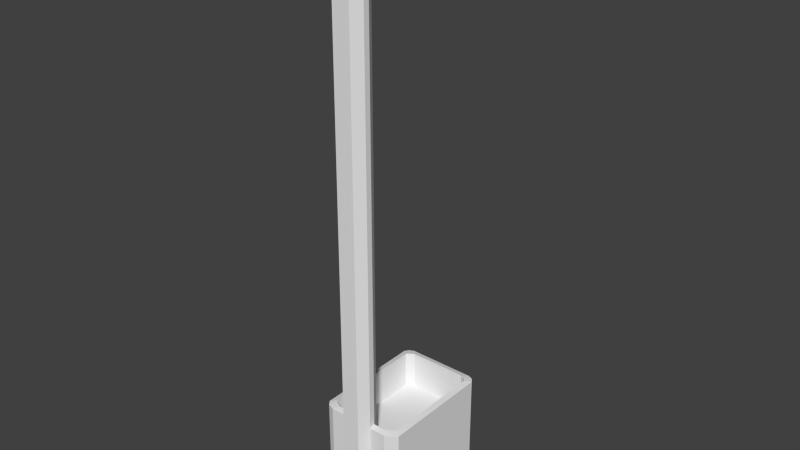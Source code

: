 # Source: kiuas.blend  (saved by Blender 2.68.0; exported with 4.5.12 LTS)
import bpy
from mathutils import Matrix  # noqa: F401  (used for matrix-valued properties, if any)

bpy.ops.wm.read_factory_settings(use_empty=True)
scene = bpy.context.scene
scene.name = 'Scene'

# ---- collections
col_collection_1 = bpy.data.collections.new('Collection 1'); scene.collection.children.link(col_collection_1)

# ---- materials (node trees are filled in below, after node groups)
mat_material = bpy.data.materials.new('Material')
mat_material.alpha_threshold = 0.0
mat_material.use_transparent_shadow = False
mat_material.roughness = 0.5
mat_material.line_color = (0.0, 0.0, 0.0, 1.0)

# ---- material node trees

# ---- world
world_world = bpy.data.worlds.new('World'); scene.world = world_world
world_world.color = (0.05088, 0.05088, 0.05088)
world_world.use_sun_shadow = False
world_world.sun_shadow_jitter_overblur = 0.0
world_world.cycles.sampling_method = 'MANUAL'
world_world.cycles.sample_map_resolution = 256

# ---- meshes
me_cube = bpy.data.meshes.new('Cube')
me_cube.from_pydata([(0.9217, 1.541, -1.263), (1.0, 1.438, -1.263), (1.0, -1.174, -1.263), (0.9217, -1.28, -1.263), (-0.9217, -1.28, -1.263), (-1.0, -1.174, -1.263), (-1.0, 1.438, -1.263), (-0.9217, 1.541, -1.263), (1.0, 1.438, 1.202), (0.9217, 1.541, 1.202), (0.9217, -1.28, 1.202), (1.0, -1.174, 1.202), (-1.0, -1.174, 1.202), (-0.9217, -1.28, 1.202), (-0.9217, 1.541, 1.202), (-1.0, 1.438, 1.202), (0.7852, 1.404, 1.235), (0.8635, 1.326, 1.235), (0.8635, -1.065, 1.235), (0.7852, -1.144, 1.235), (-0.8635, 1.326, 1.235), (-0.7852, 1.404, 1.235), (-0.7852, -1.144, 1.235), (-0.8635, -1.065, 1.235), (0.8635, 1.326, 0.339), (0.7852, 1.404, 0.339), (0.7852, -1.144, 0.339), (0.8635, -1.065, 0.339), (-0.7852, 1.404, 0.339), (-0.8635, 1.326, 0.339), (-0.8635, -1.065, 0.339), (-0.7852, -1.144, 0.339), (0.5594, 1.588, -1.263), (0.5594, 1.588, 1.202), (0.4766, 1.451, 1.235), (0.3479, -1.211, 1.235), (0.4766, 1.451, 0.339), (0.3479, -1.211, 0.339), (-0.3463, -1.347, -1.263), (-0.3463, -1.347, 1.202), (-0.3478, -1.211, 1.235), (-0.5594, 1.588, -1.263), (-0.5594, 1.588, 1.202), (-0.4765, 1.451, 1.235), (-0.4765, 1.451, 0.339), (0.3464, -1.242, -1.263), (0.3464, -1.347, 1.202), (-0.3478, -1.211, 0.339), (0.2051, -0.9776, 1.235), (0.5073, 1.588, -1.263), (0.5073, 1.588, 1.202), (0.4322, 1.451, 1.235), (0.4322, 1.451, 0.339), (0.2042, -1.58, -1.263), (0.2042, -1.58, 1.235), (0.2051, -0.9776, 0.339), (-0.2104, -0.9776, 1.235), (-0.5159, 1.588, -1.263), (-0.5159, 1.588, 1.202), (-0.4395, 1.451, 1.235), (-0.4395, 1.451, 0.339), (-0.2095, -1.58, -1.263), (-0.2095, -1.58, 1.235), (-0.2104, -0.9776, 0.339), (0.9217, 1.541, -0.01359), (1.0, 1.438, -0.01359), (1.0, -1.174, -0.01359), (0.9217, -1.28, -0.01359), (-0.9217, -1.28, -0.01359), (-1.0, -1.174, -0.01359), (-1.0, 1.438, -0.01359), (-0.9217, 1.541, -0.01359), (0.5594, 1.588, -0.01359), (-0.5594, 1.588, -0.01359), (-0.3463, -1.347, -0.01359), (0.3464, -1.347, -0.01359), (0.5073, 1.588, -0.01359), (0.2042, -1.58, -0.01359), (-0.5159, 1.588, -0.01359), (-0.2095, -1.58, -0.01359), (1.0, 1.438, -0.9365), (0.9217, -1.28, -0.9365), (-1.0, -1.174, -0.9365), (-0.9217, 1.541, -0.9365), (-0.3463, -1.347, -0.9365), (0.3464, -1.347, -0.9365), (0.2042, -1.58, -0.9365), (-0.2095, -1.58, -0.9365), (0.9217, 1.541, -0.9365), (1.0, -1.174, -0.9365), (-0.9217, -1.28, -0.9365), (-1.0, 1.438, -0.9365), (0.5594, 1.588, -0.9365), (-0.5594, 1.588, -0.9365), (0.5073, 1.588, -0.9365), (-0.5159, 1.588, -0.9365), (1.0, 1.438, -0.09642), (0.9217, -1.28, -0.09642), (-1.0, -1.174, -0.09642), (-0.9217, 1.541, -0.09642), (-0.3463, -1.347, -0.09642), (0.3464, -1.347, -0.09642), (0.2042, -1.58, -0.09642), (-0.2095, -1.58, -0.09642), (0.9217, 1.541, -0.09642), (1.0, -1.174, -0.09642), (-0.9217, -1.28, -0.09642), (-1.0, 1.438, -0.09642), (0.5594, 1.588, -0.09642), (-0.5594, 1.588, -0.09642), (0.5073, 1.588, -0.09642), (-0.5159, 1.588, -0.09642), (1.0, 1.438, -0.8387), (0.9217, -1.28, -0.8387), (-1.0, -1.174, -0.8387), (-0.9217, 1.541, -0.8387), (-0.3463, -1.347, -0.8387), (0.3464, -1.347, -0.8387), (0.2042, -1.58, -0.8387), (-0.2095, -1.58, -0.8387), (0.9217, 1.541, -0.8387), (1.0, -1.174, -0.8387), (-0.9217, -1.28, -0.8387), (-1.0, 1.438, -0.8387), (0.5594, 1.588, -0.8387), (-0.5594, 1.588, -0.8387), (0.5073, 1.588, -0.8387), (-0.5159, 1.588, -0.8387), (0.562, 1.383, -1.263), (-0.5619, 1.383, -1.263), (0.5073, 1.383, -1.263), (-0.5159, 1.488, -1.263), (0.5594, 1.488, -0.01359), (-0.5594, 1.488, -0.01359), (0.5073, 1.488, -0.01359), (-0.5159, 1.488, -0.01359), (0.5594, 1.488, -0.9365), (-0.5594, 1.488, -0.9365), (0.5073, 1.488, -0.9365), (-0.5159, 1.488, -0.9365), (0.5594, 1.488, -0.09642), (-0.5594, 1.488, -0.09642), (0.5073, 1.488, -0.09642), (-0.5159, 1.488, -0.09642), (0.5594, 1.488, -0.8387), (-0.5594, 1.488, -0.8387), (0.5073, 1.488, -0.8387), (-0.5159, 1.488, -0.8387), (0.8781, -1.242, -1.263), (0.8947, -1.242, -1.263), (-0.8947, -1.242, -1.263), (-0.8781, -1.242, -1.263), (0.8947, 1.383, -1.263), (-0.3463, -1.242, -1.263), (-0.8947, 1.383, -1.263), (0.3464, -1.347, -1.263), (0.3464, -1.347, 12.31), (-0.5594, 1.488, -1.263), (-0.3478, -1.211, 12.31), (0.5073, 1.488, -1.263), (-0.5159, 1.383, -1.263), (0.5594, 1.488, -1.263), (-0.3463, -1.347, -1.41), (0.3464, -1.242, -1.41), (0.2042, -1.58, -1.41), (-0.2095, -1.58, -1.41), (0.562, 1.383, -1.41), (-0.5619, 1.383, -1.41), (0.5073, 1.383, -1.41), (0.8781, -1.242, -1.41), (0.8947, -1.242, -1.41), (-0.8947, -1.242, -1.41), (-0.8781, -1.242, -1.41), (0.8947, 1.383, -1.41), (-0.3463, -1.242, -1.41), (-0.8947, 1.383, -1.41), (0.3464, -1.347, -1.41), (-0.3463, -1.347, 12.31), (0.3479, -1.211, 12.31), (-0.5159, 1.383, -1.41), (0.2051, -0.9776, 12.31), (0.2042, -1.58, 12.31), (-0.2104, -0.9776, 12.31), (-0.2095, -1.58, 12.31), (0.365, 1.588, -0.2388), (-0.3735, 1.588, -0.2388), (0.365, 1.588, -0.6964), (-0.3735, 1.588, -0.6964), (0.365, 1.556, -0.2388), (-0.3735, 1.556, -0.2388), (0.365, 1.556, -0.6964), (-0.3735, 1.556, -0.6964), (-0.4752, 1.588, -0.4011), (-0.4752, 1.588, -0.2845), (-0.4171, 1.588, -0.4007), (-0.4171, 1.588, -0.2856), (-0.4752, 1.655, -0.4011), (-0.4752, 1.655, -0.2845), (-0.4171, 1.655, -0.4007), (-0.4171, 1.655, -0.2856), (-0.497, 1.725, -0.4011), (-0.497, 1.725, -0.2845), (-0.3925, 1.725, -0.4007), (-0.3925, 1.725, -0.2856), (-0.4746, 1.655, -0.248), (-0.4165, 1.655, -0.2492), (-0.4965, 1.725, -0.248), (-0.3919, 1.725, -0.2492), (-0.4744, 1.655, -0.7014), (-0.4163, 1.655, -0.7011), (-0.4963, 1.725, -0.7014), (-0.3917, 1.725, -0.7011), (0.807, 1.588, -1.263), (0.8071, 1.588, 1.202), (0.6876, 1.451, 1.235), (0.6876, 1.451, 0.339), (0.6468, -1.211, 1.235), (0.6468, -1.211, 0.339), (0.7396, -1.347, -1.263), (0.7396, -1.347, 1.202), (0.8606, 1.503, -1.263), (0.807, 1.588, -0.01359), (0.7396, -1.347, -0.01359), (0.807, 1.588, -0.9365), (0.7396, -1.347, -0.9365), (0.7396, -1.347, -0.09642), (0.807, 1.588, -0.09642), (0.807, 1.588, -0.8387), (0.7396, -1.347, -0.8387), (0.7098, -1.242, -1.263), (0.7894, 1.383, -1.263), (0.7098, -1.242, -1.41), (0.7894, 1.383, -1.41), (-0.7529, -1.347, -1.263), (-0.7529, -1.347, 1.202), (-0.6569, -1.211, 1.235), (-0.8154, 1.588, -1.263), (-0.8154, 1.588, 1.202), (-0.6947, 1.451, 1.235), (-0.6947, 1.451, 0.339), (-0.6569, -1.211, 0.339), (-0.8707, 1.503, -1.263), (-0.8154, 1.588, -0.01359), (-0.7529, -1.347, -0.01359), (-0.8154, 1.588, -0.9365), (-0.7529, -1.347, -0.9365), (-0.7529, -1.347, -0.09642), (-0.8154, 1.588, -0.09642), (-0.8154, 1.588, -0.8387), (-0.7529, -1.347, -0.8387), (-0.7221, -1.242, -1.263), (-0.797, 1.383, -1.263), (-0.7221, -1.242, -1.41), (-0.797, 1.383, -1.41), (0.9217, 1.541, 1.106), (1.0, -1.174, 1.106), (-0.9217, -1.28, 1.106), (-1.0, 1.438, 1.106), (0.5594, 1.588, 1.106), (-0.5594, 1.588, 1.106), (0.5073, 1.588, 1.106), (-0.5159, 1.588, 1.106), (1.0, 1.438, 1.106), (0.9217, -1.28, 1.106), (-1.0, -1.174, 1.106), (-0.9217, 1.541, 1.106), (-0.3463, -1.347, 1.106), (0.3464, -1.347, 1.106), (0.2042, -1.58, 1.106), (-0.2095, -1.58, 1.106), (0.7396, -1.347, 1.106), (0.8071, 1.588, 1.106), (-0.7529, -1.347, 1.106), (-0.8154, 1.588, 1.106), (1.0, 1.438, -1.027), (0.9217, -1.28, -1.027), (-1.0, -1.174, -1.027), (-0.9217, 1.541, -1.027), (-0.3463, -1.347, -1.027), (0.3464, -1.347, -1.027), (0.2042, -1.58, -1.027), (-0.2095, -1.58, -1.027), (0.9217, 1.541, -1.027), (1.0, -1.174, -1.027), (-0.9217, -1.28, -1.027), (-1.0, 1.438, -1.027), (0.5594, 1.588, -1.027), (-0.5594, 1.588, -1.027), (0.5073, 1.588, -1.027), (-0.5159, 1.588, -1.027), (0.5594, 1.488, -1.027), (-0.5594, 1.488, -1.027), (0.5073, 1.488, -1.027), (-0.5159, 1.488, -1.027), (0.807, 1.588, -1.027), (0.7396, -1.347, -1.027), (-0.8154, 1.588, -1.027), (-0.7529, -1.347, -1.027), (0.5073, 1.642, -0.9365), (-0.5159, 1.642, -0.9365), (0.5073, 1.642, -1.027), (-0.5159, 1.642, -1.027)], [], [(296, 236, 7, 277), (27, 24, 25, 26), (272, 234, 13, 256), (262, 8, 11, 255), (238, 21, 28, 239), (20, 23, 30, 29), (18, 17, 24, 27), (216, 19, 26, 217), (264, 12, 15, 257), (8, 17, 18, 11), (15, 12, 23, 20), (237, 14, 21, 238), (21, 14, 15, 20), (23, 12, 13, 22), (19, 10, 11, 18), (17, 8, 9, 16), (254, 9, 8, 262), (255, 11, 10, 263), (256, 13, 12, 264), (257, 15, 14, 265), (28, 21, 20, 29), (22, 31, 30, 23), (18, 27, 26, 19), (24, 17, 16, 25), (45, 155, 176, 163), (29, 30, 31, 28), (215, 217, 26, 25), (294, 212, 32, 286), (214, 34, 36, 215), (213, 33, 34, 214), (289, 57, 131, 293), (59, 43, 44, 60), (58, 42, 43, 59), (234, 39, 40, 235), (219, 10, 19, 216), (270, 219, 46, 267), (54, 46, 156, 181), (152, 149, 170, 173), (52, 55, 37, 36), (236, 41, 157, 241), (235, 40, 47, 240), (239, 240, 47, 44), (269, 62, 39, 266), (48, 35, 37, 55), (155, 53, 164, 176), (34, 51, 52, 36), (33, 50, 51, 34), (46, 35, 178, 156), (60, 63, 55, 52), (49, 159, 131, 57), (267, 46, 54, 268), (56, 48, 55, 63), (288, 49, 57, 289), (51, 59, 60, 52), (50, 58, 59, 51), (220, 161, 32, 212), (268, 54, 62, 269), (56, 40, 158, 182), (44, 47, 63, 60), (40, 56, 63, 47), (273, 242, 71, 265), (246, 243, 68, 106), (96, 65, 66, 105), (98, 69, 70, 107), (104, 64, 65, 96), (105, 66, 67, 97), (106, 68, 69, 98), (107, 70, 71, 99), (271, 221, 72, 258), (261, 78, 73, 259), (225, 222, 75, 101), (103, 79, 74, 100), (258, 72, 76, 260), (101, 75, 77, 102), (260, 76, 78, 261), (102, 77, 79, 103), (248, 244, 83, 115), (227, 223, 92, 124), (286, 32, 161, 290), (72, 108, 140, 132), (111, 127, 147, 143), (297, 245, 90, 284), (274, 80, 89, 283), (276, 82, 91, 285), (282, 88, 80, 274), (283, 89, 81, 275), (284, 90, 82, 276), (285, 91, 83, 277), (295, 224, 85, 279), (281, 87, 84, 278), (279, 85, 86, 280), (280, 86, 87, 281), (249, 246, 106, 122), (112, 96, 105, 121), (114, 98, 107, 123), (120, 104, 96, 112), (121, 105, 97, 113), (122, 106, 98, 114), (123, 107, 99, 115), (228, 225, 101, 117), (119, 103, 100, 116), (117, 101, 102, 118), (118, 102, 103, 119), (242, 247, 99, 71), (221, 226, 108, 72), (127, 126, 146, 147), (110, 111, 143, 142), (76, 72, 132, 134), (247, 248, 115, 99), (226, 227, 124, 108), (126, 110, 142, 146), (288, 94, 138, 292), (184, 186, 190, 188), (245, 249, 122, 90), (80, 112, 121, 89), (82, 114, 123, 91), (88, 120, 112, 80), (89, 121, 113, 81), (90, 122, 114, 82), (91, 123, 115, 83), (224, 228, 117, 85), (87, 119, 116, 84), (85, 117, 118, 86), (86, 118, 119, 87), (293, 131, 157, 291), (290, 161, 159, 292), (147, 139, 137, 145), (144, 136, 138, 146), (146, 138, 139, 147), (135, 143, 141, 133), (132, 140, 142, 134), (134, 142, 143, 135), (143, 147, 145, 141), (140, 144, 146, 142), (109, 73, 133, 141), (287, 93, 137, 291), (124, 92, 136, 144), (78, 76, 134, 135), (73, 78, 135, 133), (93, 125, 145, 137), (108, 124, 144, 140), (151, 150, 171, 172), (94, 95, 139, 138), (125, 109, 141, 145), (251, 129, 167, 253), (129, 160, 179, 167), (38, 153, 174, 162), (148, 149, 2, 3), (150, 151, 4, 5), (149, 152, 1, 2), (250, 153, 38, 233), (154, 150, 5, 6), (229, 148, 3, 218), (149, 148, 169, 170), (251, 154, 6, 241), (130, 128, 166, 168), (130, 160, 131, 159), (61, 38, 162, 165), (230, 128, 161, 220), (128, 130, 159, 161), (160, 129, 157, 131), (40, 39, 177, 158), (62, 54, 181, 183), (35, 48, 180, 178), (48, 56, 182, 180), (39, 62, 183, 177), (160, 130, 168, 179), (53, 61, 165, 164), (250, 151, 172, 252), (150, 154, 175, 171), (230, 152, 173, 232), (229, 45, 163, 231), (184, 185, 111, 110), (186, 184, 110, 126), (194, 192, 196, 198), (187, 186, 126, 127), (188, 190, 191, 189), (187, 185, 189, 191), (186, 187, 191, 190), (185, 184, 188, 189), (193, 192, 127, 111), (194, 195, 185, 187), (195, 193, 111, 185), (192, 194, 187, 127), (201, 197, 204, 206), (192, 193, 197, 196), (195, 194, 198, 199), (193, 195, 199, 197), (203, 202, 200, 201), (198, 196, 208, 209), (196, 197, 201, 200), (199, 198, 202, 203), (204, 205, 207, 206), (197, 199, 205, 204), (203, 201, 206, 207), (199, 203, 207, 205), (209, 208, 210, 211), (196, 200, 210, 208), (200, 202, 211, 210), (202, 198, 209, 211), (35, 216, 217, 37), (36, 37, 217, 215), (282, 0, 212, 294), (16, 214, 215, 25), (9, 213, 214, 16), (46, 219, 216, 35), (263, 10, 219, 270), (1, 220, 212, 0), (254, 64, 221, 271), (97, 67, 222, 225), (120, 88, 223, 227), (275, 81, 224, 295), (113, 97, 225, 228), (64, 104, 226, 221), (104, 120, 227, 226), (81, 113, 228, 224), (45, 229, 218, 155), (152, 230, 220, 1), (128, 230, 232, 166), (148, 229, 231, 169), (287, 41, 236, 296), (266, 39, 234, 272), (43, 238, 239, 44), (42, 237, 238, 43), (13, 234, 235, 22), (7, 236, 241, 6), (22, 235, 240, 31), (28, 31, 240, 239), (259, 73, 242, 273), (100, 74, 243, 246), (125, 93, 244, 248), (278, 84, 245, 297), (116, 100, 246, 249), (73, 109, 247, 242), (109, 125, 248, 247), (84, 116, 249, 245), (154, 251, 253, 175), (151, 250, 233, 4), (129, 251, 241, 157), (153, 250, 252, 174), (243, 272, 256, 68), (65, 262, 255, 66), (69, 264, 257, 70), (64, 254, 262, 65), (66, 255, 263, 67), (68, 256, 264, 69), (70, 257, 265, 71), (222, 270, 267, 75), (79, 269, 266, 74), (75, 267, 268, 77), (77, 268, 269, 79), (237, 273, 265, 14), (213, 271, 258, 33), (58, 261, 259, 42), (33, 258, 260, 50), (50, 260, 261, 58), (67, 263, 270, 222), (9, 254, 271, 213), (74, 266, 272, 243), (42, 259, 273, 237), (244, 296, 277, 83), (223, 294, 286, 92), (95, 289, 293, 139), (95, 94, 298, 299), (92, 286, 290, 136), (233, 297, 284, 4), (1, 274, 283, 2), (5, 276, 285, 6), (0, 282, 274, 1), (2, 283, 275, 3), (4, 284, 276, 5), (6, 285, 277, 7), (218, 295, 279, 155), (61, 281, 278, 38), (155, 279, 280, 53), (53, 280, 281, 61), (49, 288, 292, 159), (139, 293, 291, 137), (136, 290, 292, 138), (41, 287, 291, 157), (88, 282, 294, 223), (3, 275, 295, 218), (93, 287, 296, 244), (38, 278, 297, 233), (298, 300, 301, 299), (94, 288, 300, 298), (289, 95, 299, 301), (288, 289, 301, 300)])
me_cube.materials.append(mat_material)
me_cube.use_remesh_preserve_volume = False
me_cube.use_remesh_preserve_attributes = False
me_cube.use_mirror_vertex_groups = False
me_cube.update()

# ---- objects
ob_kiuas = bpy.data.objects.new('Kiuas', me_cube)

# ---- transforms, parenting, visibility, modifiers, constraints
ob_kiuas.location = (0.0, 0.0, 0.0)
ob_kiuas.lock_rotations_4d = False
ob_kiuas.empty_display_type = 'ARROWS'
ob_kiuas.lineart.crease_threshold = 0.0

# ---- collection membership
col_collection_1.objects.link(ob_kiuas)

# ---- scene / render settings (as saved in the file)
scene.frame_start = 1; scene.frame_end = 250; scene.frame_set(1)
scene.render.engine = 'BLENDER_EEVEE_NEXT'
scene.render.image_settings.compression = 90
scene.render.resolution_percentage = 50
scene.render.dither_intensity = 0.0
scene.cycles.use_denoising = False
scene.cycles.samples = 10
scene.cycles.sampling_pattern = 'TABULATED_SOBOL'
scene.cycles.light_sampling_threshold = 0.0
scene.cycles.use_adaptive_sampling = False
scene.cycles.use_light_tree = False
scene.cycles.blur_glossy = 0.0
scene.cycles.volume_bounces = 1
scene.cycles.pixel_filter_type = 'GAUSSIAN'
scene.cycles.sample_clamp_indirect = 0.0
scene.view_settings.view_transform = 'Standard'
bpy.context.view_layer.update()

# ---- added for rendering (the .blend has no active camera and no usable light): camera, sun
cam_auto = bpy.data.cameras.new('AutoCamera')
cam_auto.lens = 50.0
cam_auto.sensor_width = 36.0
cam_auto.clip_end = 1000.0
ob_auto_camera = bpy.data.objects.new('AutoCamera', cam_auto)
scene.collection.objects.link(ob_auto_camera)
ob_auto_camera.location = (13.1839, -15.7483, 15.9951)
ob_auto_camera.rotation_euler = (1.09748, -7.21219e-08, 0.694738)
scene.camera = ob_auto_camera
light_auto_sun = bpy.data.lights.new('AutoSun', 'SUN')
light_auto_sun.energy = 3.0
light_auto_sun.angle = 0.0523599
ob_auto_sun = bpy.data.objects.new('AutoSun', light_auto_sun)
scene.collection.objects.link(ob_auto_sun)
ob_auto_sun.rotation_euler = (0.872665, 0.174533, 0.523599)
bpy.context.view_layer.update()

